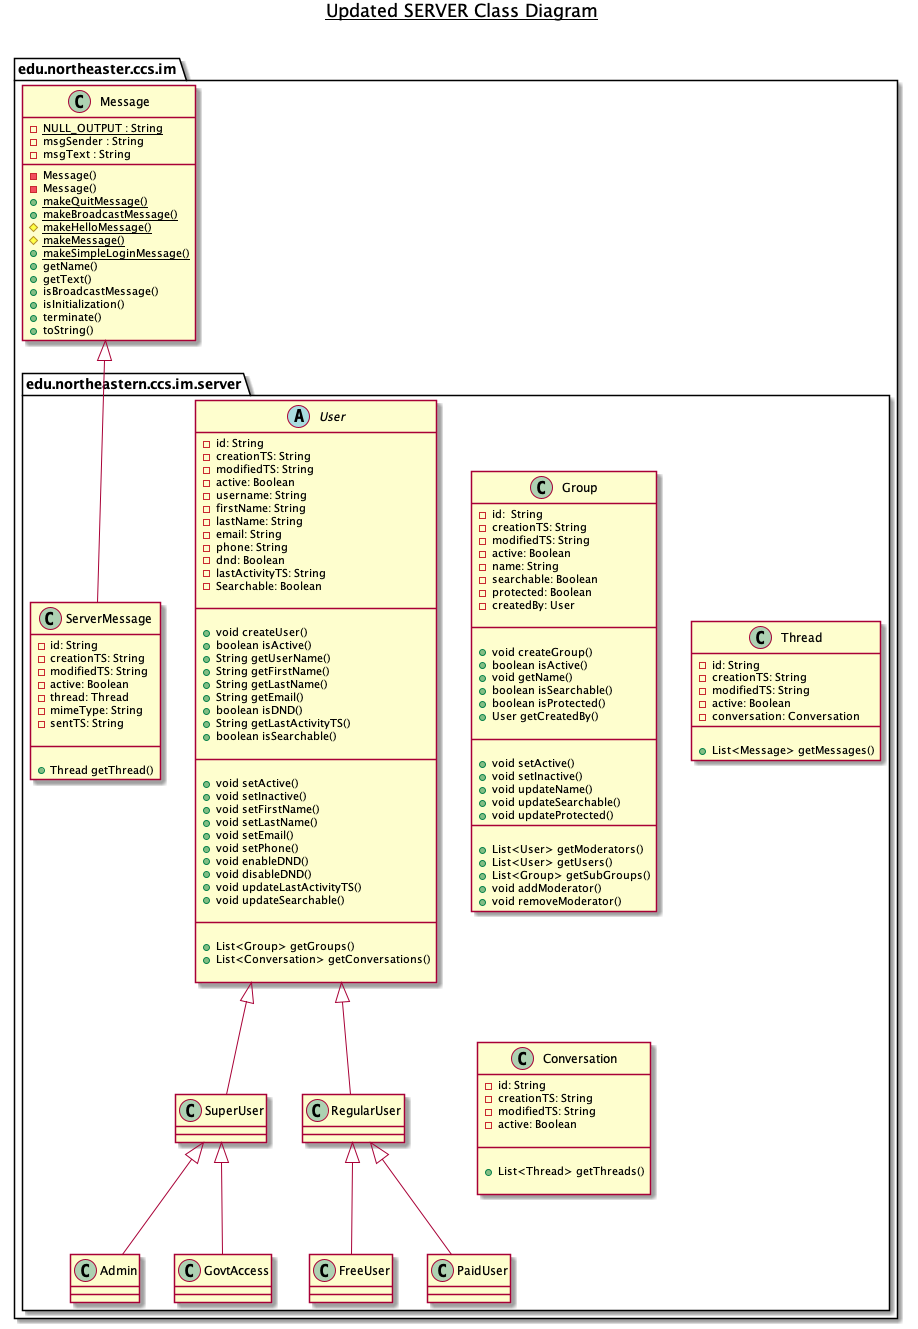

The diagram above was rendered by PlantUML. Its source (embedded in the PNG):
@startuml

title __Updated SERVER Class Diagram__\n

package edu.northeaster.ccs.im{


    class Message {
        {static} - NULL_OUTPUT : String
        - msgSender : String
        - msgText : String
        - Message()
        - Message()
        {static} + makeQuitMessage()
        {static} + makeBroadcastMessage()
        {static} # makeHelloMessage()
        {static} # makeMessage()
        {static} + makeSimpleLoginMessage()
        + getName()
        + getText()
        + isBroadcastMessage()
        + isInitialization()
        + terminate()
        + toString()
    }
    package edu.northeastern.ccs.im.server {
      abstract class User {
        - id: String
        - creationTS: String
        - modifiedTS: String
        - active: Boolean
        - username: String
        - firstName: String
        - lastName: String
        - email: String
        - phone: String
        - dnd: Boolean
        - lastActivityTS: String
        - Searchable: Boolean

        __

        + void createUser()
        + boolean isActive()
        + String getUserName()
        + String getFirstName()
        + String getLastName()
        + String getEmail()
        + boolean isDND()
        + String getLastActivityTS()
        + boolean isSearchable()

        __

        + void setActive()
        + void setInactive()
        + void setFirstName()
        + void setLastName()
        + void setEmail()
        + void setPhone()
        + void enableDND()
        + void disableDND()
        + void updateLastActivityTS()
        + void updateSearchable()

        __

        + List<Group> getGroups()
        + List<Conversation> getConversations()

      }

    class Group{
      - id:  String
      - creationTS: String
      - modifiedTS: String
      - active: Boolean
      - name: String
      - searchable: Boolean
      - protected: Boolean
      - createdBy: User

      __

      + void createGroup()
      + boolean isActive()
      + void getName()
      + boolean isSearchable()
      + boolean isProtected()
      + User getCreatedBy()

      __

      + void setActive()
      + void setInactive()
      + void updateName()
      + void updateSearchable()
      + void updateProtected()
      __

      + List<User> getModerators()
      + List<User> getUsers()
      + List<Group> getSubGroups()
      + void addModerator()
      + void removeModerator()
    }

    class ServerMessage{
      - id: String
      - creationTS: String
      - modifiedTS: String
      - active: Boolean
      - thread: Thread
      - mimeType: String
      - sentTS: String

      __

      + Thread getThread()
    }

    class Thread{
      - id: String
      - creationTS: String
      - modifiedTS: String
      - active: Boolean
      - conversation: Conversation
      __

      + List<Message> getMessages()
    }

    class Conversation{
      - id: String
      - creationTS: String
      - modifiedTS: String
      - active: Boolean

      __

      + List<Thread> getThreads()

    }

  RegularUser -up-|> User
  SuperUser -up-|> User
  FreeUser -up-|> RegularUser
  PaidUser -up-|> RegularUser
  Admin -up-|> SuperUser
  GovtAccess -up-|> SuperUser

  ServerMessage -up-|> Message
  }
}

@enduml